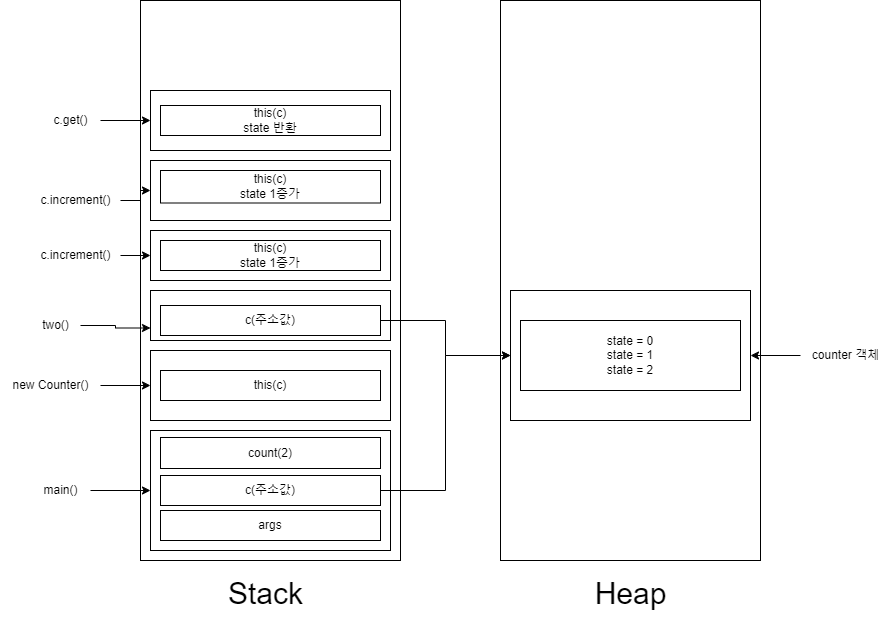

The diagram above was exported from draw.io. Its source (the exported page's mxGraphModel, read from the mxfile embedded in the PNG):
<mxGraphModel dx="2261" dy="758" grid="1" gridSize="10" guides="1" tooltips="1" connect="1" arrows="1" fold="1" page="1" pageScale="1" pageWidth="827" pageHeight="1169" math="0" shadow="0">
  <root>
    <mxCell id="0" />
    <mxCell id="1" parent="0" />
    <mxCell id="eVdTMCICcOWVdH0a7gFN-2" value="" style="rounded=0;whiteSpace=wrap;html=1;" vertex="1" parent="1">
      <mxGeometry x="90" y="120" width="260" height="560" as="geometry" />
    </mxCell>
    <mxCell id="eVdTMCICcOWVdH0a7gFN-3" value="" style="rounded=0;whiteSpace=wrap;html=1;" vertex="1" parent="1">
      <mxGeometry x="450" y="120" width="260" height="560" as="geometry" />
    </mxCell>
    <mxCell id="eVdTMCICcOWVdH0a7gFN-4" value="Stack" style="text;html=1;align=center;verticalAlign=middle;resizable=0;points=[];autosize=1;strokeColor=none;fillColor=none;fontSize=30;" vertex="1" parent="1">
      <mxGeometry x="165" y="688" width="100" height="50" as="geometry" />
    </mxCell>
    <mxCell id="eVdTMCICcOWVdH0a7gFN-5" value="Heap" style="text;html=1;align=center;verticalAlign=middle;resizable=0;points=[];autosize=1;strokeColor=none;fillColor=none;fontSize=30;" vertex="1" parent="1">
      <mxGeometry x="530" y="688" width="100" height="50" as="geometry" />
    </mxCell>
    <mxCell id="eVdTMCICcOWVdH0a7gFN-6" value="" style="rounded=0;whiteSpace=wrap;html=1;" vertex="1" parent="1">
      <mxGeometry x="100" y="550" width="240" height="120" as="geometry" />
    </mxCell>
    <mxCell id="eVdTMCICcOWVdH0a7gFN-8" style="edgeStyle=orthogonalEdgeStyle;rounded=0;orthogonalLoop=1;jettySize=auto;html=1;entryX=0;entryY=0.5;entryDx=0;entryDy=0;" edge="1" parent="1" source="eVdTMCICcOWVdH0a7gFN-7" target="eVdTMCICcOWVdH0a7gFN-6">
      <mxGeometry relative="1" as="geometry" />
    </mxCell>
    <mxCell id="eVdTMCICcOWVdH0a7gFN-7" value="main()" style="text;html=1;align=center;verticalAlign=middle;resizable=0;points=[];autosize=1;strokeColor=none;fillColor=none;" vertex="1" parent="1">
      <mxGeometry x="-20" y="595" width="60" height="30" as="geometry" />
    </mxCell>
    <mxCell id="eVdTMCICcOWVdH0a7gFN-9" value="args" style="rounded=0;whiteSpace=wrap;html=1;" vertex="1" parent="1">
      <mxGeometry x="110" y="630" width="220" height="30" as="geometry" />
    </mxCell>
    <mxCell id="eVdTMCICcOWVdH0a7gFN-14" value="" style="rounded=0;whiteSpace=wrap;html=1;" vertex="1" parent="1">
      <mxGeometry x="460" y="410" width="240" height="130" as="geometry" />
    </mxCell>
    <mxCell id="eVdTMCICcOWVdH0a7gFN-16" style="edgeStyle=orthogonalEdgeStyle;rounded=0;orthogonalLoop=1;jettySize=auto;html=1;entryX=1;entryY=0.5;entryDx=0;entryDy=0;" edge="1" parent="1" source="eVdTMCICcOWVdH0a7gFN-15" target="eVdTMCICcOWVdH0a7gFN-14">
      <mxGeometry relative="1" as="geometry" />
    </mxCell>
    <mxCell id="eVdTMCICcOWVdH0a7gFN-15" value="counter 객체" style="text;html=1;align=center;verticalAlign=middle;resizable=0;points=[];autosize=1;strokeColor=none;fillColor=none;" vertex="1" parent="1">
      <mxGeometry x="750" y="460" width="90" height="30" as="geometry" />
    </mxCell>
    <mxCell id="eVdTMCICcOWVdH0a7gFN-20" style="edgeStyle=orthogonalEdgeStyle;rounded=0;orthogonalLoop=1;jettySize=auto;html=1;exitX=1;exitY=0.5;exitDx=0;exitDy=0;entryX=0;entryY=0.5;entryDx=0;entryDy=0;" edge="1" parent="1" source="eVdTMCICcOWVdH0a7gFN-18" target="eVdTMCICcOWVdH0a7gFN-14">
      <mxGeometry relative="1" as="geometry" />
    </mxCell>
    <mxCell id="eVdTMCICcOWVdH0a7gFN-18" value="c(주소값)" style="rounded=0;whiteSpace=wrap;html=1;" vertex="1" parent="1">
      <mxGeometry x="110" y="595" width="220" height="30" as="geometry" />
    </mxCell>
    <mxCell id="eVdTMCICcOWVdH0a7gFN-21" value="state = 0&lt;br&gt;state = 1&lt;br&gt;state = 2" style="rounded=0;whiteSpace=wrap;html=1;" vertex="1" parent="1">
      <mxGeometry x="470" y="440" width="220" height="70" as="geometry" />
    </mxCell>
    <mxCell id="eVdTMCICcOWVdH0a7gFN-22" value="" style="rounded=0;whiteSpace=wrap;html=1;labelBorderColor=none;" vertex="1" parent="1">
      <mxGeometry x="100" y="470" width="240" height="70" as="geometry" />
    </mxCell>
    <mxCell id="eVdTMCICcOWVdH0a7gFN-24" style="edgeStyle=orthogonalEdgeStyle;rounded=0;orthogonalLoop=1;jettySize=auto;html=1;entryX=0;entryY=0.5;entryDx=0;entryDy=0;" edge="1" parent="1" source="eVdTMCICcOWVdH0a7gFN-23" target="eVdTMCICcOWVdH0a7gFN-22">
      <mxGeometry relative="1" as="geometry" />
    </mxCell>
    <mxCell id="eVdTMCICcOWVdH0a7gFN-23" value="new Counter()" style="text;html=1;align=center;verticalAlign=middle;resizable=0;points=[];autosize=1;strokeColor=none;fillColor=none;" vertex="1" parent="1">
      <mxGeometry x="-50" y="490" width="100" height="30" as="geometry" />
    </mxCell>
    <mxCell id="eVdTMCICcOWVdH0a7gFN-25" value="this(c)" style="rounded=0;whiteSpace=wrap;html=1;" vertex="1" parent="1">
      <mxGeometry x="110" y="490" width="220" height="30" as="geometry" />
    </mxCell>
    <mxCell id="eVdTMCICcOWVdH0a7gFN-26" value="" style="rounded=0;whiteSpace=wrap;html=1;labelBorderColor=none;" vertex="1" parent="1">
      <mxGeometry x="100" y="410" width="240" height="50" as="geometry" />
    </mxCell>
    <mxCell id="eVdTMCICcOWVdH0a7gFN-28" style="edgeStyle=orthogonalEdgeStyle;rounded=0;orthogonalLoop=1;jettySize=auto;html=1;entryX=0;entryY=0.75;entryDx=0;entryDy=0;" edge="1" parent="1" source="eVdTMCICcOWVdH0a7gFN-27" target="eVdTMCICcOWVdH0a7gFN-26">
      <mxGeometry relative="1" as="geometry" />
    </mxCell>
    <mxCell id="eVdTMCICcOWVdH0a7gFN-27" value="two()" style="text;html=1;align=center;verticalAlign=middle;resizable=0;points=[];autosize=1;strokeColor=none;fillColor=none;" vertex="1" parent="1">
      <mxGeometry x="-20" y="430" width="50" height="30" as="geometry" />
    </mxCell>
    <mxCell id="eVdTMCICcOWVdH0a7gFN-29" value="count(2)" style="rounded=0;whiteSpace=wrap;html=1;" vertex="1" parent="1">
      <mxGeometry x="110" y="557" width="220" height="31" as="geometry" />
    </mxCell>
    <mxCell id="eVdTMCICcOWVdH0a7gFN-31" style="edgeStyle=orthogonalEdgeStyle;rounded=0;orthogonalLoop=1;jettySize=auto;html=1;entryX=0;entryY=0.5;entryDx=0;entryDy=0;" edge="1" parent="1" source="eVdTMCICcOWVdH0a7gFN-30" target="eVdTMCICcOWVdH0a7gFN-14">
      <mxGeometry relative="1" as="geometry" />
    </mxCell>
    <mxCell id="eVdTMCICcOWVdH0a7gFN-30" value="c(주소값)" style="rounded=0;whiteSpace=wrap;html=1;" vertex="1" parent="1">
      <mxGeometry x="110" y="425" width="220" height="30" as="geometry" />
    </mxCell>
    <mxCell id="eVdTMCICcOWVdH0a7gFN-32" value="" style="rounded=0;whiteSpace=wrap;html=1;labelBorderColor=none;" vertex="1" parent="1">
      <mxGeometry x="100" y="350" width="240" height="50" as="geometry" />
    </mxCell>
    <mxCell id="eVdTMCICcOWVdH0a7gFN-34" style="edgeStyle=orthogonalEdgeStyle;rounded=0;orthogonalLoop=1;jettySize=auto;html=1;entryX=0;entryY=0.5;entryDx=0;entryDy=0;" edge="1" parent="1" source="eVdTMCICcOWVdH0a7gFN-33" target="eVdTMCICcOWVdH0a7gFN-32">
      <mxGeometry relative="1" as="geometry" />
    </mxCell>
    <mxCell id="eVdTMCICcOWVdH0a7gFN-33" value="c.increment()" style="text;html=1;align=center;verticalAlign=middle;resizable=0;points=[];autosize=1;strokeColor=none;fillColor=none;" vertex="1" parent="1">
      <mxGeometry x="-20" y="360" width="90" height="30" as="geometry" />
    </mxCell>
    <mxCell id="eVdTMCICcOWVdH0a7gFN-35" value="" style="rounded=0;whiteSpace=wrap;html=1;labelBorderColor=none;" vertex="1" parent="1">
      <mxGeometry x="100" y="280" width="240" height="60" as="geometry" />
    </mxCell>
    <mxCell id="eVdTMCICcOWVdH0a7gFN-37" style="edgeStyle=orthogonalEdgeStyle;rounded=0;orthogonalLoop=1;jettySize=auto;html=1;entryX=0;entryY=0.5;entryDx=0;entryDy=0;" edge="1" parent="1" source="eVdTMCICcOWVdH0a7gFN-36" target="eVdTMCICcOWVdH0a7gFN-35">
      <mxGeometry relative="1" as="geometry" />
    </mxCell>
    <mxCell id="eVdTMCICcOWVdH0a7gFN-36" value="c.increment()" style="text;html=1;align=center;verticalAlign=middle;resizable=0;points=[];autosize=1;strokeColor=none;fillColor=none;" vertex="1" parent="1">
      <mxGeometry x="-20" y="305" width="90" height="30" as="geometry" />
    </mxCell>
    <mxCell id="eVdTMCICcOWVdH0a7gFN-38" value="" style="rounded=0;whiteSpace=wrap;html=1;labelBorderColor=none;" vertex="1" parent="1">
      <mxGeometry x="100" y="210" width="240" height="60" as="geometry" />
    </mxCell>
    <mxCell id="eVdTMCICcOWVdH0a7gFN-40" style="edgeStyle=orthogonalEdgeStyle;rounded=0;orthogonalLoop=1;jettySize=auto;html=1;entryX=0;entryY=0.5;entryDx=0;entryDy=0;" edge="1" parent="1" source="eVdTMCICcOWVdH0a7gFN-39" target="eVdTMCICcOWVdH0a7gFN-38">
      <mxGeometry relative="1" as="geometry" />
    </mxCell>
    <mxCell id="eVdTMCICcOWVdH0a7gFN-39" value="c.get()" style="text;html=1;align=center;verticalAlign=middle;resizable=0;points=[];autosize=1;strokeColor=none;fillColor=none;" vertex="1" parent="1">
      <mxGeometry x="-10" y="225" width="60" height="30" as="geometry" />
    </mxCell>
    <mxCell id="eVdTMCICcOWVdH0a7gFN-41" value="this(c)&lt;br&gt;state 1증가" style="rounded=0;whiteSpace=wrap;html=1;" vertex="1" parent="1">
      <mxGeometry x="110" y="360" width="220" height="30" as="geometry" />
    </mxCell>
    <mxCell id="eVdTMCICcOWVdH0a7gFN-42" value="this(c)&lt;br&gt;state 1증가" style="rounded=0;whiteSpace=wrap;html=1;" vertex="1" parent="1">
      <mxGeometry x="110" y="290" width="220" height="32.5" as="geometry" />
    </mxCell>
    <mxCell id="eVdTMCICcOWVdH0a7gFN-43" value="this(c)&lt;br&gt;state 반환" style="rounded=0;whiteSpace=wrap;html=1;" vertex="1" parent="1">
      <mxGeometry x="110" y="225" width="220" height="30" as="geometry" />
    </mxCell>
  </root>
</mxGraphModel>